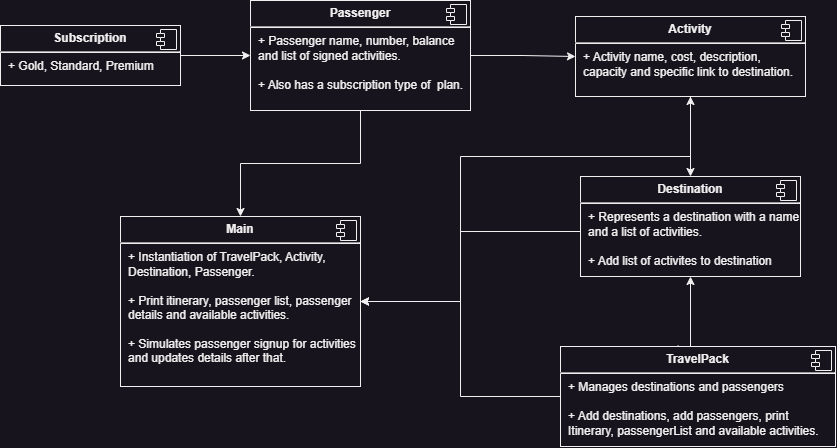

The diagram above was exported from draw.io. Its source (the exported page's mxGraphModel, read from the mxfile embedded in the PNG):
<mxGraphModel dx="2017" dy="1719" grid="1" gridSize="10" guides="1" tooltips="1" connect="1" arrows="1" fold="1" page="1" pageScale="1" pageWidth="850" pageHeight="1100" math="0" shadow="0">
  <root>
    <mxCell id="0" />
    <mxCell id="1" parent="0" />
    <mxCell id="e5asQajztaEwYwTBpXRR-20" style="edgeStyle=orthogonalEdgeStyle;rounded=0;orthogonalLoop=1;jettySize=auto;html=1;entryX=1;entryY=0.5;entryDx=0;entryDy=0;" edge="1" parent="1" target="e5asQajztaEwYwTBpXRR-11">
      <mxGeometry relative="1" as="geometry">
        <mxPoint x="480" y="174.99999999999977" as="sourcePoint" />
        <mxPoint x="280" y="215" as="targetPoint" />
        <Array as="points">
          <mxPoint x="360" y="175" />
          <mxPoint x="360" y="245" />
        </Array>
      </mxGeometry>
    </mxCell>
    <mxCell id="e5asQajztaEwYwTBpXRR-21" value="" style="edgeStyle=orthogonalEdgeStyle;rounded=0;orthogonalLoop=1;jettySize=auto;html=1;startArrow=classic;startFill=1;" edge="1" parent="1" source="e5asQajztaEwYwTBpXRR-1" target="e5asQajztaEwYwTBpXRR-7">
      <mxGeometry relative="1" as="geometry" />
    </mxCell>
    <mxCell id="e5asQajztaEwYwTBpXRR-1" value="&lt;p style=&quot;margin:0px;margin-top:6px;text-align:center;&quot;&gt;&lt;b&gt;Destination&lt;/b&gt;&lt;/p&gt;&lt;hr&gt;&lt;p style=&quot;margin:0px;margin-left:8px;&quot;&gt;+&amp;nbsp;Represents a destination with a name and a list of activities.&lt;/p&gt;&lt;p style=&quot;margin:0px;margin-left:8px;&quot;&gt;&lt;br&gt;&lt;/p&gt;&lt;p style=&quot;margin:0px;margin-left:8px;&quot;&gt;+ Add list of activites to destination&lt;/p&gt;" style="align=left;overflow=fill;html=1;dropTarget=0;whiteSpace=wrap;" vertex="1" parent="1">
      <mxGeometry x="480" y="120" width="220" height="100" as="geometry" />
    </mxCell>
    <mxCell id="e5asQajztaEwYwTBpXRR-2" value="" style="shape=component;jettyWidth=8;jettyHeight=4;" vertex="1" parent="e5asQajztaEwYwTBpXRR-1">
      <mxGeometry x="1" width="20" height="20" relative="1" as="geometry">
        <mxPoint x="-24" y="4" as="offset" />
      </mxGeometry>
    </mxCell>
    <mxCell id="e5asQajztaEwYwTBpXRR-17" value="" style="edgeStyle=orthogonalEdgeStyle;rounded=0;orthogonalLoop=1;jettySize=auto;html=1;" edge="1" parent="1" source="e5asQajztaEwYwTBpXRR-3" target="e5asQajztaEwYwTBpXRR-5">
      <mxGeometry relative="1" as="geometry" />
    </mxCell>
    <mxCell id="e5asQajztaEwYwTBpXRR-3" value="&lt;p style=&quot;margin:0px;margin-top:6px;text-align:center;&quot;&gt;&lt;b&gt;Subscription&lt;/b&gt;&lt;/p&gt;&lt;hr&gt;&lt;p style=&quot;margin:0px;margin-left:8px;&quot;&gt;+ Gold, Standard, Premium&lt;br&gt;&lt;/p&gt;" style="align=left;overflow=fill;html=1;dropTarget=0;whiteSpace=wrap;" vertex="1" parent="1">
      <mxGeometry x="-100" y="-31" width="180" height="60" as="geometry" />
    </mxCell>
    <mxCell id="e5asQajztaEwYwTBpXRR-4" value="" style="shape=component;jettyWidth=8;jettyHeight=4;" vertex="1" parent="e5asQajztaEwYwTBpXRR-3">
      <mxGeometry x="1" width="20" height="20" relative="1" as="geometry">
        <mxPoint x="-24" y="4" as="offset" />
      </mxGeometry>
    </mxCell>
    <mxCell id="e5asQajztaEwYwTBpXRR-16" style="edgeStyle=orthogonalEdgeStyle;rounded=0;orthogonalLoop=1;jettySize=auto;html=1;entryX=0;entryY=0.5;entryDx=0;entryDy=0;" edge="1" parent="1" source="e5asQajztaEwYwTBpXRR-5" target="e5asQajztaEwYwTBpXRR-7">
      <mxGeometry relative="1" as="geometry" />
    </mxCell>
    <mxCell id="e5asQajztaEwYwTBpXRR-23" style="edgeStyle=orthogonalEdgeStyle;rounded=0;orthogonalLoop=1;jettySize=auto;html=1;entryX=0.5;entryY=0;entryDx=0;entryDy=0;" edge="1" parent="1" source="e5asQajztaEwYwTBpXRR-5" target="e5asQajztaEwYwTBpXRR-11">
      <mxGeometry relative="1" as="geometry" />
    </mxCell>
    <mxCell id="e5asQajztaEwYwTBpXRR-5" value="&lt;p style=&quot;margin:0px;margin-top:6px;text-align:center;&quot;&gt;&lt;b&gt;Passenger&lt;/b&gt;&lt;/p&gt;&lt;hr&gt;&lt;p style=&quot;margin:0px;margin-left:8px;&quot;&gt;+ Passenger name, number, balance and list of signed activities.&lt;br&gt;&lt;/p&gt;&lt;p style=&quot;margin:0px;margin-left:8px;&quot;&gt;&lt;br&gt;&lt;/p&gt;&lt;p style=&quot;margin:0px;margin-left:8px;&quot;&gt;+ Also has a subscription type of&amp;nbsp; plan.&lt;/p&gt;" style="align=left;overflow=fill;html=1;dropTarget=0;whiteSpace=wrap;" vertex="1" parent="1">
      <mxGeometry x="150" y="-56" width="220" height="110" as="geometry" />
    </mxCell>
    <mxCell id="e5asQajztaEwYwTBpXRR-6" value="" style="shape=component;jettyWidth=8;jettyHeight=4;" vertex="1" parent="e5asQajztaEwYwTBpXRR-5">
      <mxGeometry x="1" width="20" height="20" relative="1" as="geometry">
        <mxPoint x="-24" y="4" as="offset" />
      </mxGeometry>
    </mxCell>
    <mxCell id="e5asQajztaEwYwTBpXRR-15" value="" style="edgeStyle=orthogonalEdgeStyle;rounded=0;orthogonalLoop=1;jettySize=auto;html=1;entryX=1;entryY=0.5;entryDx=0;entryDy=0;startArrow=none;startFill=0;" edge="1" parent="1" source="e5asQajztaEwYwTBpXRR-7" target="e5asQajztaEwYwTBpXRR-11">
      <mxGeometry relative="1" as="geometry">
        <Array as="points">
          <mxPoint x="590" y="100" />
          <mxPoint x="360" y="100" />
          <mxPoint x="360" y="245" />
        </Array>
      </mxGeometry>
    </mxCell>
    <mxCell id="e5asQajztaEwYwTBpXRR-7" value="&lt;p style=&quot;margin:0px;margin-top:6px;text-align:center;&quot;&gt;&lt;b&gt;Activity&lt;/b&gt;&lt;/p&gt;&lt;hr&gt;&lt;p style=&quot;margin:0px;margin-left:8px;&quot;&gt;+ Activity name, cost, description, capacity and specific link to destination.&lt;/p&gt;" style="align=left;overflow=fill;html=1;dropTarget=0;whiteSpace=wrap;" vertex="1" parent="1">
      <mxGeometry x="475" y="-40" width="230" height="80" as="geometry" />
    </mxCell>
    <mxCell id="e5asQajztaEwYwTBpXRR-8" value="" style="shape=component;jettyWidth=8;jettyHeight=4;" vertex="1" parent="e5asQajztaEwYwTBpXRR-7">
      <mxGeometry x="1" width="20" height="20" relative="1" as="geometry">
        <mxPoint x="-24" y="4" as="offset" />
      </mxGeometry>
    </mxCell>
    <mxCell id="e5asQajztaEwYwTBpXRR-14" style="edgeStyle=orthogonalEdgeStyle;rounded=0;orthogonalLoop=1;jettySize=auto;html=1;entryX=0.5;entryY=1;entryDx=0;entryDy=0;exitX=0.428;exitY=-0.01;exitDx=0;exitDy=0;exitPerimeter=0;" edge="1" parent="1" source="e5asQajztaEwYwTBpXRR-9" target="e5asQajztaEwYwTBpXRR-1">
      <mxGeometry relative="1" as="geometry">
        <Array as="points">
          <mxPoint x="590" y="349" />
        </Array>
      </mxGeometry>
    </mxCell>
    <mxCell id="e5asQajztaEwYwTBpXRR-18" style="edgeStyle=orthogonalEdgeStyle;rounded=0;orthogonalLoop=1;jettySize=auto;html=1;entryX=1;entryY=0.5;entryDx=0;entryDy=0;" edge="1" parent="1" source="e5asQajztaEwYwTBpXRR-9" target="e5asQajztaEwYwTBpXRR-11">
      <mxGeometry relative="1" as="geometry" />
    </mxCell>
    <mxCell id="e5asQajztaEwYwTBpXRR-9" value="&lt;p style=&quot;margin:0px;margin-top:6px;text-align:center;&quot;&gt;&lt;b&gt;TravelPack&lt;/b&gt;&lt;/p&gt;&lt;hr&gt;&lt;p style=&quot;margin:0px;margin-left:8px;&quot;&gt;+ Manages destinations and passengers&lt;br&gt;&lt;/p&gt;&lt;p style=&quot;margin:0px;margin-left:8px;&quot;&gt;&lt;br&gt;&lt;/p&gt;&lt;p style=&quot;margin:0px;margin-left:8px;&quot;&gt;+ Add destinations, add passengers, print Itinerary, passengerList and available activities.&lt;/p&gt;" style="align=left;overflow=fill;html=1;dropTarget=0;whiteSpace=wrap;" vertex="1" parent="1">
      <mxGeometry x="460" y="290" width="275" height="100" as="geometry" />
    </mxCell>
    <mxCell id="e5asQajztaEwYwTBpXRR-10" value="" style="shape=component;jettyWidth=8;jettyHeight=4;" vertex="1" parent="e5asQajztaEwYwTBpXRR-9">
      <mxGeometry x="1" width="20" height="20" relative="1" as="geometry">
        <mxPoint x="-24" y="4" as="offset" />
      </mxGeometry>
    </mxCell>
    <mxCell id="e5asQajztaEwYwTBpXRR-11" value="&lt;p style=&quot;margin:0px;margin-top:6px;text-align:center;&quot;&gt;&lt;b&gt;Main&lt;/b&gt;&lt;/p&gt;&lt;hr&gt;&lt;p style=&quot;margin:0px;margin-left:8px;&quot;&gt;+ Instantiation of TravelPack, Activity, Destination, Passenger.&lt;br&gt;&lt;/p&gt;&lt;p style=&quot;margin:0px;margin-left:8px;&quot;&gt;&lt;br&gt;&lt;/p&gt;&lt;p style=&quot;margin:0px;margin-left:8px;&quot;&gt;+ Print itinerary, passenger list, passenger details and available activities.&lt;/p&gt;&lt;p style=&quot;margin:0px;margin-left:8px;&quot;&gt;&lt;br&gt;&lt;/p&gt;&lt;p style=&quot;margin:0px;margin-left:8px;&quot;&gt;+ Simulates passenger signup for activities and updates details after that.&lt;/p&gt;" style="align=left;overflow=fill;html=1;dropTarget=0;whiteSpace=wrap;" vertex="1" parent="1">
      <mxGeometry x="20" y="160" width="240" height="170" as="geometry" />
    </mxCell>
    <mxCell id="e5asQajztaEwYwTBpXRR-12" value="" style="shape=component;jettyWidth=8;jettyHeight=4;" vertex="1" parent="e5asQajztaEwYwTBpXRR-11">
      <mxGeometry x="1" width="20" height="20" relative="1" as="geometry">
        <mxPoint x="-24" y="4" as="offset" />
      </mxGeometry>
    </mxCell>
  </root>
</mxGraphModel>